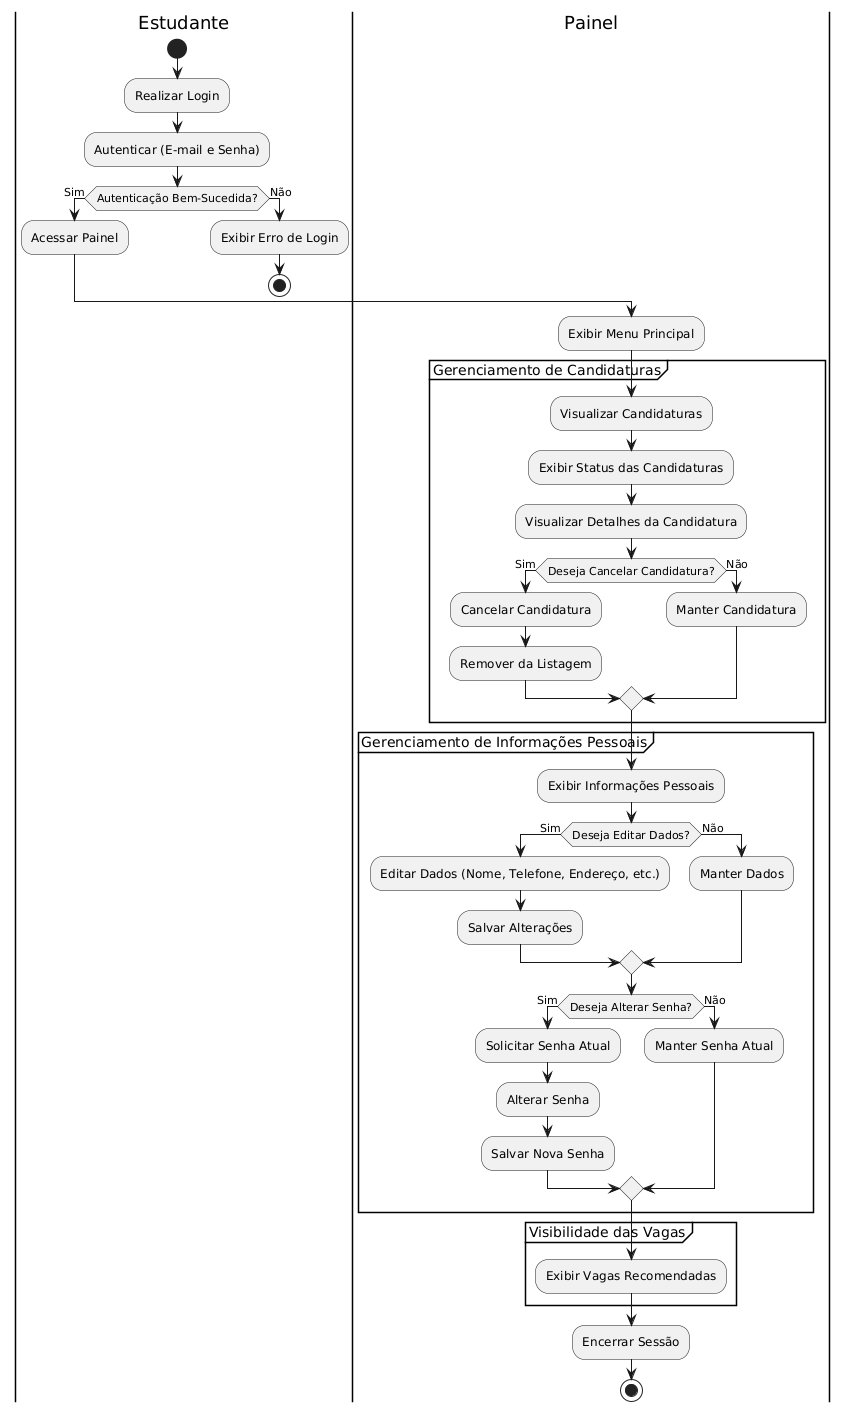

The diagram above was rendered by PlantUML. Its source (embedded in the PNG):
@startuml
|Estudante|
start
:Realizar Login;
:Autenticar (E-mail e Senha);
if (Autenticação Bem-Sucedida?) then (Sim)
  :Acessar Painel;
else (Não)
  :Exibir Erro de Login;
  stop
endif

|Painel|
:Exibir Menu Principal;
partition "Gerenciamento de Candidaturas" {
  :Visualizar Candidaturas;
  :Exibir Status das Candidaturas;
  :Visualizar Detalhes da Candidatura;
  if (Deseja Cancelar Candidatura?) then (Sim)
    :Cancelar Candidatura;
    :Remover da Listagem;
  else (Não)
    :Manter Candidatura;
  endif
}

partition "Gerenciamento de Informações Pessoais" {
  :Exibir Informações Pessoais;
  if (Deseja Editar Dados?) then (Sim)
    :Editar Dados (Nome, Telefone, Endereço, etc.);
    :Salvar Alterações;
  else (Não)
    :Manter Dados;
  endif
  if (Deseja Alterar Senha?) then (Sim)
    :Solicitar Senha Atual;
    :Alterar Senha;
    :Salvar Nova Senha;
  else (Não)
    :Manter Senha Atual;
  endif
}

partition "Visibilidade das Vagas" {
  :Exibir Vagas Recomendadas;
}

:Encerrar Sessão;
stop
@enduml